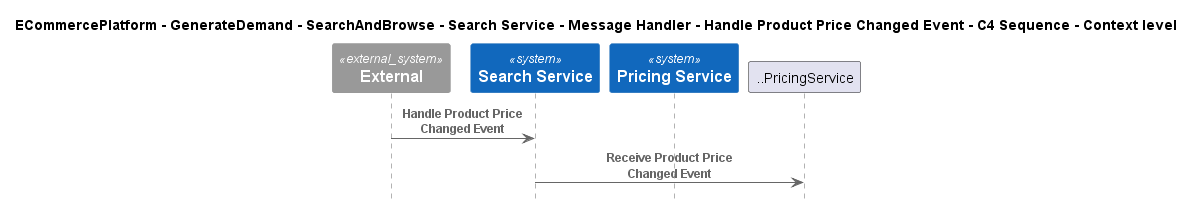

The diagram above was rendered by PlantUML. Its source (embedded in the PNG):
@startuml
!include ..\..\..\..\..\..\..\..\..\.c4s\C4_Sequence.puml

title ECommercePlatform - GenerateDemand - SearchAndBrowse - Search Service - Message Handler - Handle Product Price Changed Event - C4 Sequence - Context level

System_Ext(C4InterFlow.SoftwareSystems.ExternalSystem, "External", "")
System(ECommercePlatform.GenerateDemand.SearchAndBrowse.SoftwareSystems.SearchService, "Search Service", "")
System(ECommercePlatform.CreateProduct.PriceManagement.SoftwareSystems.PricingService, "Pricing Service", "")

Rel(C4InterFlow.SoftwareSystems.ExternalSystem, ECommercePlatform.GenerateDemand.SearchAndBrowse.SoftwareSystems.SearchService, "Handle Product Price Changed Event")
Rel(ECommercePlatform.GenerateDemand.SearchAndBrowse.SoftwareSystems.SearchService, ..PricingService, "Receive Product Price Changed Event")


@enduml